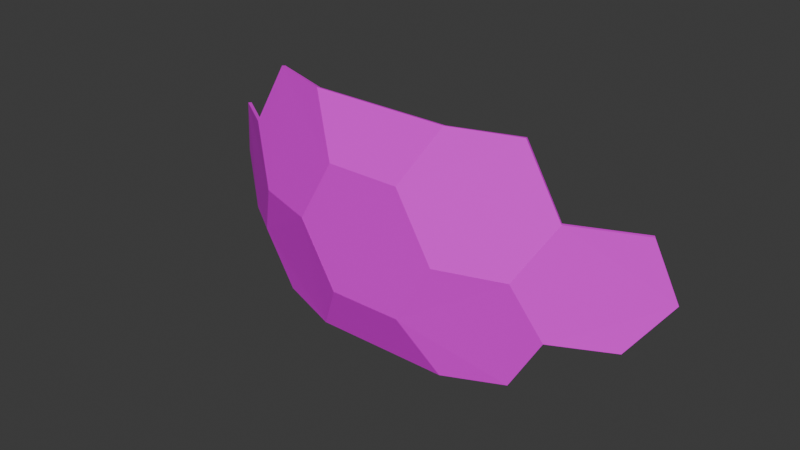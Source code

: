 # Source: hexagon_v6.blend  (saved by Blender 4.1.23; exported with 4.5.12 LTS)
import bpy
from mathutils import Matrix  # noqa: F401  (used for matrix-valued properties, if any)

bpy.ops.wm.read_factory_settings(use_empty=True)
scene = bpy.context.scene
scene.name = 'Scene'

# ---- collections
col_collection = bpy.data.collections.new('Collection'); scene.collection.children.link(col_collection)
col_collection_2 = bpy.data.collections.new('Collection 2'); scene.collection.children.link(col_collection_2)
col_collection_3 = bpy.data.collections.new('Collection 3'); scene.collection.children.link(col_collection_3)
col_collection_4 = bpy.data.collections.new('Collection 4'); scene.collection.children.link(col_collection_4)
col_collection_5 = bpy.data.collections.new('Collection 5'); scene.collection.children.link(col_collection_5)
col_collection_6 = bpy.data.collections.new('Collection 6'); scene.collection.children.link(col_collection_6)
col_collection_7 = bpy.data.collections.new('Collection 7'); scene.collection.children.link(col_collection_7)
col_collection_8 = bpy.data.collections.new('Collection 8'); scene.collection.children.link(col_collection_8)
col_collection_9 = bpy.data.collections.new('Collection 9'); scene.collection.children.link(col_collection_9)

# ---- images (referenced by path relative to the original .blend; pixels are not part of the script)
import os
ASSET_DIR = os.environ.get("B2B_ASSET_DIR", "")  # directory of the original .blend (textures are referenced by path, not embedded)
HERE = os.path.dirname(os.path.abspath(__file__))  # packed textures are extracted next to this script under _unpacked/

def load_image(name, relpath, width, height, colorspace="sRGB"):
    """Load a texture the original file referenced (path relative to the .blend, or extracted next to this script)."""
    p = next((c for c in (os.path.join(HERE, relpath), os.path.join(ASSET_DIR, relpath)) if relpath and os.path.exists(c)), "")
    if p:
        img = bpy.data.images.load(p, check_existing=True)
        img.name = name
    else:  # same state as the original file: an image datablock whose file is absent (Cycles renders it pink)
        img = bpy.data.images.new(name, width, height)
        img.source = "FILE"
        img.filepath = "//" + (relpath or name)
    img.colorspace_settings.name = colorspace
    return img
img_hexagon1_tga = load_image('hexagon1.tga', 'hexagon1.tga', 1024, 1024, 'sRGB')
img_hexagon2_tga = load_image('hexagon2.tga', 'hexagon2.tga', 1024, 1024, 'sRGB')
img_hexagon3_tga = load_image('hexagon3.tga', 'hexagon3.tga', 1024, 1024, 'sRGB')

# ---- materials (node trees are filled in below, after node groups)
mat_material = bpy.data.materials.new('Material')
mat_material.use_backface_culling = True
mat_material.use_transparent_shadow = False
mat_material_007 = bpy.data.materials.new('Material.007')
mat_material_007.use_transparent_shadow = False
mat_material_008 = bpy.data.materials.new('Material.008')
mat_material_008.use_transparent_shadow = False

# ---- material node trees
mat_material.use_nodes = True; mat_material.node_tree.nodes.clear()
_N = mat_material.node_tree.nodes; _L = mat_material.node_tree.links
n0 = _N.new('ShaderNodeBsdfPrincipled'); n0.name = 'Principled BSDF'; n0.location = (-44, 215)
n0.inputs[3].default_value = 1.45
n1 = _N.new('ShaderNodeOutputMaterial'); n1.name = 'Material Output'; n1.location = (296, 218)
n2 = _N.new('ShaderNodeTexImage'); n2.name = 'Image Texture'; n2.location = (-407, 154)
n2.image = img_hexagon1_tga
_L.new(n0.outputs[0], n1.inputs[0])
_L.new(n2.outputs[0], n0.inputs[0])
n1.is_active_output = True
mat_material_007.use_nodes = True; mat_material_007.node_tree.nodes.clear()
_N = mat_material_007.node_tree.nodes; _L = mat_material_007.node_tree.links
n0 = _N.new('ShaderNodeBsdfPrincipled'); n0.name = 'Principled BSDF'; n0.location = (10, 300)
n0.inputs[3].default_value = 1.45
n1 = _N.new('ShaderNodeOutputMaterial'); n1.name = 'Material Output'; n1.location = (300, 300)
n2 = _N.new('ShaderNodeTexImage'); n2.name = 'Image Texture'; n2.location = (-251, 96)
n2.image = img_hexagon2_tga
_L.new(n0.outputs[0], n1.inputs[0])
_L.new(n2.outputs[0], n0.inputs[0])
n1.is_active_output = True
mat_material_008.use_nodes = True; mat_material_008.node_tree.nodes.clear()
_N = mat_material_008.node_tree.nodes; _L = mat_material_008.node_tree.links
n0 = _N.new('ShaderNodeBsdfPrincipled'); n0.name = 'Principled BSDF'; n0.location = (10, 300)
n0.inputs[3].default_value = 1.45
n1 = _N.new('ShaderNodeOutputMaterial'); n1.name = 'Material Output'; n1.location = (300, 300)
n2 = _N.new('ShaderNodeTexImage'); n2.name = 'Image Texture'; n2.location = (-353, 119)
n2.image = img_hexagon3_tga
_L.new(n0.outputs[0], n1.inputs[0])
_L.new(n2.outputs[0], n0.inputs[0])
n1.is_active_output = True

# ---- world
world_world = bpy.data.worlds.new('World'); scene.world = world_world
world_world.use_nodes = True; world_world.node_tree.nodes.clear()
_N = world_world.node_tree.nodes; _L = world_world.node_tree.links
n0 = _N.new('ShaderNodeOutputWorld'); n0.name = 'World Output'; n0.location = (300, 300)
n1 = _N.new('ShaderNodeBackground'); n1.name = 'Background'; n1.location = (10, 300)
n1.inputs[0].default_value = (0.05088, 0.05088, 0.05088, 1.0)
_L.new(n1.outputs[0], n0.inputs[0])
n0.is_active_output = True
world_world.color = (0.05088, 0.05088, 0.05088)
world_world.use_sun_shadow = False
world_world.sun_shadow_jitter_overblur = 0.0

# ---- meshes
me_gd_mesh_001 = bpy.data.meshes.new('GD_mesh.001')
me_gd_mesh_001.from_pydata([(0.05892, -0.08021, 0.158), (0.1587, -0.1242, 0.005569), (-0.09518, 0.03175, 0.158), (-0.1678, 0.113, 0.005569), (0.1001, -0.04468, -0.1661), (-0.07412, 0.0819, -0.1661), (0.1661, -0.1174, 0.007328), (0.0658, -0.07322, 0.1606), (0.1073, -0.03753, -0.1652), (-0.06832, 0.08988, -0.1645), (-0.162, 0.121, 0.007184), (-0.08938, 0.03973, 0.1596)], [], [(0, 2, 3, 5, 4, 1), (7, 6, 8, 9, 10, 11), (4, 5, 9, 8), (2, 0, 7, 11), (5, 3, 10, 9), (3, 2, 11, 10), (6, 1, 4, 8), (6, 7, 0, 1)])
_uv = me_gd_mesh_001.uv_layers.new(name='UVMap')
_uv.uv.foreach_set('vector', [0.1764, 0.2661, 0.0717, 0.2367, 0.003943, 0.4378, 0.04372, 0.6981, 0.1621, 0.7313, 0.2258, 0.5, 0.1733, 0.2647, 0.2229, 0.5, 0.159, 0.7325, 0.03978, 0.6979, 0.0, 0.4376, 0.06776, 0.2365, 0.8811, 0.4952, 0.8812, 1.142e-09, 0.9041, 1.604e-06, 0.9041, 0.4988, 0.9042, 0.4413, 0.9041, 0.003357, 0.9272, 1.003e-09, 0.9272, 0.4413, 0.7727, 0.6616, 0.7727, 0.8796, 0.7498, 0.8775, 0.7498, 0.6595, 0.8811, 0.7478, 0.8811, 0.5009, 0.904, 0.4988, 0.904, 0.7457, 0.796, 0.8786, 0.7727, 0.876, 0.7727, 0.6595, 0.796, 0.661, 0.2229, 0.5, 0.1733, 0.2647, 0.1764, 0.2661, 0.2258, 0.5])
me_gd_mesh_001.materials.append(mat_material)
me_gd_mesh_001.update()
me_gd_mesh_002 = bpy.data.meshes.new('GD_mesh.002')
me_gd_mesh_002.from_pydata([(-0.05834, -0.08163, 0.158), (-0.06935, -0.1901, 0.005569), (0.0005172, 0.09952, 0.158), (0.05536, 0.1937, 0.005569), (-0.01182, -0.1098, -0.1661), (0.05472, 0.09499, -0.1661), (-0.04896, -0.08468, 0.1596), (-0.05996, -0.1931, 0.007184), (-0.002438, -0.1129, -0.1645), (0.06472, 0.09342, -0.1652), (0.06535, 0.1926, 0.007328), (0.0102, 0.09791, 0.1606)], [], [(0, 2, 3, 5, 4, 1), (6, 7, 8, 9, 10, 11), (4, 5, 9, 8), (0, 1, 7, 6), (2, 0, 6, 11), (1, 4, 8, 7), (5, 3, 10, 9), (2, 11, 10, 3)])
_uv = me_gd_mesh_002.uv_layers.new(name='UVMap')
_uv.uv.foreach_set('vector', [0.9283, 0.2366, 0.8235, 0.266, 0.7742, 0.5, 0.8379, 0.7313, 0.9563, 0.698, 0.9961, 0.4377, 0.9322, 0.2365, 1.0, 0.4375, 0.9602, 0.6979, 0.841, 0.7325, 0.777, 0.4999, 0.8266, 0.2647, 0.2488, 0.2171, 0.2488, 0.7122, 0.2257, 0.7159, 0.2258, 0.2171, 0.7356, 0.4418, 0.7498, 0.6883, 0.7268, 0.6876, 0.7127, 0.4411, 0.7498, 0.004095, 0.7356, 0.4418, 0.7127, 0.4411, 0.7268, 1.301e-10, 0.2687, 1.736e-06, 0.2488, 0.2171, 0.2258, 0.2171, 0.2457, 2.775e-11, 0.2488, 0.7122, 0.2687, 0.9279, 0.2457, 0.9326, 0.2257, 0.7159, 0.8235, 0.266, 0.8266, 0.2647, 0.777, 0.4999, 0.7742, 0.5])
me_gd_mesh_002.materials.append(mat_material_007)
me_gd_mesh_002.update()
me_gd_mesh_003 = bpy.data.meshes.new('GD_mesh.003')
me_gd_mesh_003.from_pydata([(-0.004579, -0.1063, 0.1713), (-0.004579, 0.1059, -0.1719), (-0.00521, -0.205, -0.0003007), (-0.00521, -0.09177, -0.1835), (-0.00521, 0.09142, 0.1829), (-0.00521, 0.2046, -0.0003008), (0.00479, -0.2066, 0.0005324), (0.00542, -0.1073, 0.1731), (0.004785, 0.09246, 0.1847), (0.00479, 0.2068, -0.0002383), (0.005421, 0.1075, -0.1728), (0.00479, -0.09177, -0.1835)], [], [(2, 0, 4, 5, 1, 3), (6, 11, 10, 9, 8, 7), (2, 3, 11, 6), (3, 1, 10, 11), (7, 0, 2, 6), (8, 4, 0, 7), (1, 5, 9, 10), (4, 8, 9, 5)])
_uv = me_gd_mesh_003.uv_layers.new(name='UVMap')
_uv.uv.foreach_set('vector', [0.8379, 0.7313, 0.7742, 0.5, 0.6463, 0.4998, 0.5731, 0.7645, 0.6371, 0.9961, 0.7647, 0.996, 0.841, 0.7325, 0.7668, 0.9985, 0.6382, 1.0, 0.5739, 0.7671, 0.6477, 0.4998, 0.777, 0.4999, 0.1235, 0.2203, 0.1235, 0.7154, 0.1005, 0.7154, 0.1004, 0.2167, 0.1235, 0.7154, 0.14, 0.9326, 0.1171, 0.9363, 0.1005, 0.7154, 0.117, 2.181e-08, 0.14, 0.004752, 0.1235, 0.2203, 0.1004, 0.2167, 0.6477, 0.4998, 0.6463, 0.4998, 0.7742, 0.5, 0.777, 0.4999, 0.5667, 0.7197, 0.6159, 0.4974, 0.6394, 0.4975, 0.5899, 0.7211, 0.5667, 0.004663, 0.5897, -2.428e-08, 0.6394, 0.4975, 0.6159, 0.4974])
me_gd_mesh_003.materials.append(mat_material_008)
me_gd_mesh_003.update()
me_gd_mesh_004 = bpy.data.meshes.new('GD_mesh.004')
me_gd_mesh_004.from_pydata([(0.04333, -0.1981, -0.08561), (-0.08137, 0.1857, -0.08561), (0.0427, -0.09934, 0.08603), (-0.02384, 0.1055, 0.08603), (0.0527, -0.09723, 0.08609), (-0.01451, 0.1096, 0.08609), (0.05333, -0.1965, -0.0865), (-0.07235, 0.1903, -0.0865)], [], [(0, 2, 3, 1), (6, 7, 5, 4), (4, 2, 0, 6), (0, 1, 7, 6), (2, 4, 5, 3), (5, 7, 1, 3)])
_uv = me_gd_mesh_004.uv_layers.new(name='UVMap')
_uv.uv.foreach_set('vector', [0.6371, 0.9961, 0.5731, 0.7645, 0.4268, 0.7645, 0.3629, 0.9961, 0.6382, 1.0, 0.3618, 1.0, 0.4261, 0.7671, 0.5739, 0.7671, 0.5739, 0.7671, 0.5731, 0.7645, 0.6371, 0.9961, 0.6382, 1.0, 0.1796, 0.9315, 0.1796, 0.003668, 0.2026, -8.858e-09, 0.2026, 0.9352, 0.4211, 0.004789, 0.4441, 4.507e-08, 0.4939, 0.4976, 0.4704, 0.4975, 0.4939, 0.4976, 0.4443, 0.7212, 0.4211, 0.7199, 0.4704, 0.4975])
me_gd_mesh_004.materials.append(mat_material)
me_gd_mesh_004.update()
me_gd_mesh_005 = bpy.data.meshes.new('GD_mesh.005')
me_gd_mesh_005.from_pydata([(-0.05831, -0.1052, 0.1436), (-0.06931, 0.07965, 0.1724), (0.0005527, -0.1862, -0.01847), (0.05539, -0.09199, -0.1709), (-0.01179, 0.1973, 0.02385), (0.05476, 0.1057, -0.1593), (0.06539, -0.09308, -0.1691), (0.01023, -0.1878, -0.01586), (0.06475, 0.1067, -0.1575), (-0.002459, 0.1992, 0.02752), (-0.06029, 0.08096, 0.1769), (-0.04892, -0.1053, 0.147)], [], [(2, 0, 1, 4, 5, 3), (7, 6, 8, 9, 10, 11), (1, 0, 11, 10), (8, 6, 3, 5), (0, 2, 7, 11), (6, 7, 2, 3), (1, 10, 9, 4), (4, 9, 8, 5)])
_uv = me_gd_mesh_005.uv_layers.new(name='UVMap')
_uv.uv.foreach_set('vector', [0.8235, 0.266, 0.7588, 0.03185, 0.6371, 0.003882, 0.5731, 0.235, 0.6463, 0.4998, 0.7742, 0.5, 0.8266, 0.2647, 0.777, 0.4999, 0.6477, 0.4998, 0.5738, 0.2324, 0.6381, 0.0, 0.7608, 0.02937, 0.3336, 0.2101, 0.3303, 0.6409, 0.3073, 0.641, 0.3105, 0.2066, 0.8385, 3.595e-08, 0.8811, 0.4582, 0.8576, 0.458, 0.8154, 0.004699, 0.3303, 0.6409, 0.346, 0.8909, 0.3231, 0.8947, 0.3073, 0.641, 0.8811, 0.4582, 0.8387, 0.6595, 0.8154, 0.6582, 0.8576, 0.458, 0.3336, 0.2101, 0.3105, 0.2066, 0.323, 3.221e-08, 0.346, 0.004643, 0.5731, 0.235, 0.5738, 0.2324, 0.6477, 0.4998, 0.6463, 0.4998])
me_gd_mesh_005.materials.append(mat_material)
me_gd_mesh_005.update()
me_gd_mesh_006 = bpy.data.meshes.new('GD_mesh.006')
me_gd_mesh_006.from_pydata([(0.01466, -0.2074, 0.07223), (-0.11, 0.1764, 0.07223), (0.07219, -0.08976, -0.0763), (0.005637, 0.115, -0.0763), (0.08151, -0.08781, -0.07263), (0.02368, -0.2061, 0.07671), (0.01433, 0.119, -0.07263), (-0.102, 0.1806, 0.07671)], [], [(0, 1, 3, 2), (5, 4, 6, 7), (4, 5, 0, 2), (1, 0, 5, 7), (3, 6, 4, 2), (1, 7, 6, 3)])
_uv = me_gd_mesh_006.uv_layers.new(name='UVMap')
_uv.uv.foreach_set('vector', [0.6371, 0.003882, 0.3629, 0.003901, 0.4268, 0.235, 0.5731, 0.235, 0.6381, 0.0, 0.5738, 0.2324, 0.4261, 0.2324, 0.3618, 1.924e-05, 0.7127, 0.4973, 0.6626, 0.721, 0.6394, 0.7198, 0.6892, 0.4973, 0.2257, 0.00353, 0.2257, 0.9314, 0.2026, 0.9349, 0.2026, -8.858e-09, 0.6394, 0.004694, 0.6624, -4.788e-08, 0.7127, 0.4973, 0.6892, 0.4973, 0.3629, 0.003901, 0.3618, 1.924e-05, 0.4261, 0.2324, 0.4268, 0.235])
me_gd_mesh_006.materials.append(mat_material)
me_gd_mesh_006.update()
me_gd_mesh_007 = bpy.data.meshes.new('GD_mesh.007')
me_gd_mesh_007.from_pydata([(-0.004671, -0.1147, 0.1823), (0.06188, -0.2063, -0.0009288), (-0.07122, 0.09008, 0.1823), (-0.07122, 0.2033, -0.0009288), (0.06188, -0.09311, -0.1841), (-0.004671, 0.1117, -0.1841), (0.07187, -0.2053, 0.0009121), (0.004659, -0.1128, 0.1859), (-0.06252, 0.09398, 0.1859), (-0.06252, 0.2083, 0.0009121), (0.07188, -0.091, -0.1841), (0.004664, 0.1159, -0.1841)], [], [(3, 5, 4, 1, 0, 2), (0, 1, 6, 7), (9, 8, 7, 6, 10, 11), (2, 0, 7, 8), (11, 10, 4, 5), (10, 6, 1, 4), (3, 2, 8, 9), (5, 3, 9, 11)])
_uv = me_gd_mesh_007.uv_layers.new(name='UVMap')
_uv.uv.foreach_set('vector', [0.3536, 0.4998, 0.4268, 0.7645, 0.5731, 0.7645, 0.6463, 0.4998, 0.5731, 0.235, 0.4268, 0.235, 0.07707, 0.2524, -1.373e-07, 0.004841, 0.0226, 9.877e-10, 0.1004, 0.2501, 0.3522, 0.4998, 0.4261, 0.2324, 0.5738, 0.2324, 0.6477, 0.4998, 0.5739, 0.7671, 0.4261, 0.7671, 0.07707, 0.7476, 0.07707, 0.2524, 0.1004, 0.2501, 0.1004, 0.7499, 0.346, 0.4974, 0.3981, -2.328e-08, 0.4211, 0.004897, 0.3695, 0.4974, 0.5739, 0.7671, 0.6477, 0.4998, 0.6463, 0.4998, 0.5731, 0.7645, -1.805e-07, 0.9952, 0.07707, 0.7476, 0.1004, 0.7499, 0.0226, 1.0, 0.3695, 0.4974, 0.4211, 0.7517, 0.3981, 0.7542, 0.346, 0.4974])
me_gd_mesh_007.materials.append(mat_material)
me_gd_mesh_007.update()
me_gd_mesh_008 = bpy.data.meshes.new('GD_mesh.008')
me_gd_mesh_008.from_pydata([(-0.00926, -0.1052, 0.1724), (-0.109, 0.05082, 0.1436), (-0.109, 0.151, -0.01847), (-0.00926, 0.107, -0.1709), (0.1064, -0.1665, 0.02385), (0.1064, -0.05331, -0.1593), (0.1151, -0.1626, 0.02752), (0.1151, -0.04827, -0.1575), (-0.00181, 0.1137, -0.1691), (-0.1021, 0.158, -0.01586), (-0.1014, 0.0564, 0.147), (-0.001188, -0.1009, 0.1769)], [], [(4, 0, 1, 2, 3, 5), (6, 7, 8, 9, 10, 11), (1, 0, 11, 10), (2, 1, 10, 9), (6, 11, 0, 4), (2, 9, 8, 3), (7, 5, 3, 8), (6, 4, 5, 7)])
_uv = me_gd_mesh_008.uv_layers.new(name='UVMap')
_uv.uv.foreach_set('vector', [0.4268, 0.235, 0.3629, 0.003901, 0.2411, 0.03188, 0.1764, 0.2661, 0.2258, 0.5, 0.3536, 0.4998, 0.4261, 0.2324, 0.3522, 0.4998, 0.2229, 0.5, 0.1733, 0.2647, 0.2391, 0.02941, 0.3618, 1.924e-05, 0.2844, 0.6409, 0.2811, 0.2101, 0.3041, 0.2066, 0.3073, 0.641, 0.2687, 0.8909, 0.2844, 0.6409, 0.3073, 0.641, 0.2916, 0.8947, 0.2917, -2.622e-09, 0.3041, 0.2066, 0.2811, 0.2101, 0.2687, 0.004643, 0.8154, 0.6582, 0.7922, 0.6595, 0.7498, 0.4582, 0.7733, 0.458, 0.7924, 1.345e-08, 0.8154, 0.004699, 0.7733, 0.458, 0.7498, 0.4582, 0.4261, 0.2324, 0.4268, 0.235, 0.3536, 0.4998, 0.3522, 0.4998])
me_gd_mesh_008.materials.append(mat_material)
me_gd_mesh_008.update()
me_gd_mesh_009 = bpy.data.meshes.new('GD_mesh.009')
me_gd_mesh_009.from_pydata([(-0.06616, 0.08327, 0.1713), (0.05855, -0.08837, -0.1719), (0.04952, -0.07703, 0.1829), (0.1161, -0.1686, -0.0003007), (-0.1247, 0.1628, -0.0003007), (-0.05815, 0.07118, -0.1835), (0.05822, -0.07199, 0.1847), (-0.05871, 0.09002, 0.1731), (0.1254, -0.1645, -0.0002383), (0.06756, -0.08377, -0.1728), (-0.1175, 0.1699, 0.0005323), (-0.05006, 0.07706, -0.1835)], [], [(8, 3, 1, 9), (2, 0, 4, 5, 1, 3), (6, 8, 9, 11, 10, 7), (1, 5, 11, 9), (5, 4, 10, 11), (8, 6, 2, 3), (7, 10, 4, 0), (6, 7, 0, 2)])
_uv = me_gd_mesh_009.uv_layers.new(name='UVMap')
_uv.uv.foreach_set('vector', [0.4939, 0.4975, 0.5174, 0.4974, 0.5667, 0.7197, 0.5434, 0.7211, 0.3536, 0.4998, 0.2258, 0.5, 0.1621, 0.7313, 0.2353, 0.9961, 0.3629, 0.9961, 0.4268, 0.7645, 0.3522, 0.4998, 0.4261, 0.7671, 0.3618, 1.0, 0.2332, 0.9986, 0.159, 0.7325, 0.2229, 0.5, 0.14, 0.9326, 0.1565, 0.7154, 0.1795, 0.7154, 0.1629, 0.9363, 0.1565, 0.7154, 0.1565, 0.2203, 0.1796, 0.2167, 0.1795, 0.7154, 0.4939, 0.4975, 0.5436, -3.917e-08, 0.5667, 0.004663, 0.5174, 0.4974, 0.163, 1.375e-08, 0.1796, 0.2167, 0.1565, 0.2203, 0.14, 0.004752, 0.3522, 0.4998, 0.2229, 0.5, 0.2258, 0.5, 0.3536, 0.4998])
me_gd_mesh_009.materials.append(mat_material)
me_gd_mesh_009.update()
arm_armature_005 = bpy.data.armatures.new('Armature.005')  # bones are not reproduced
arm_armature_006 = bpy.data.armatures.new('Armature.006')  # bones are not reproduced
arm_armature_007 = bpy.data.armatures.new('Armature.007')  # bones are not reproduced
arm_armature_008 = bpy.data.armatures.new('Armature.008')  # bones are not reproduced
arm_armature_009 = bpy.data.armatures.new('Armature.009')  # bones are not reproduced
arm_armature_010 = bpy.data.armatures.new('Armature.010')  # bones are not reproduced
arm_armature_002 = bpy.data.armatures.new('Armature.002')  # bones are not reproduced
arm_armature_003 = bpy.data.armatures.new('Armature.003')  # bones are not reproduced
arm_armature_004 = bpy.data.armatures.new('Armature.004')  # bones are not reproduced

# ---- objects
ob_gd_mesh_001 = bpy.data.objects.new('GD_mesh.001', me_gd_mesh_001)
ob_armature_003 = bpy.data.objects.new('Armature.003', arm_armature_005)
ob_gd_mesh_002 = bpy.data.objects.new('GD_mesh.002', me_gd_mesh_002)
ob_armature_004 = bpy.data.objects.new('Armature.004', arm_armature_006)
ob_gd_mesh_003 = bpy.data.objects.new('GD_mesh.003', me_gd_mesh_003)
ob_armature_005 = bpy.data.objects.new('Armature.005', arm_armature_007)
ob_gd_mesh_004 = bpy.data.objects.new('GD_mesh.004', me_gd_mesh_004)
ob_armature_006 = bpy.data.objects.new('Armature.006', arm_armature_008)
ob_gd_mesh_005 = bpy.data.objects.new('GD_mesh.005', me_gd_mesh_005)
ob_armature_007 = bpy.data.objects.new('Armature.007', arm_armature_009)
ob_gd_mesh_006 = bpy.data.objects.new('GD_mesh.006', me_gd_mesh_006)
ob_armature_008 = bpy.data.objects.new('Armature.008', arm_armature_010)
ob_gd_mesh_007 = bpy.data.objects.new('GD_mesh.007', me_gd_mesh_007)
ob_armature = bpy.data.objects.new('Armature', arm_armature_002)
ob_gd_mesh_008 = bpy.data.objects.new('GD_mesh.008', me_gd_mesh_008)
ob_armature_001 = bpy.data.objects.new('Armature.001', arm_armature_003)
ob_gd_mesh_009 = bpy.data.objects.new('GD_mesh.009', me_gd_mesh_009)
ob_armature_002 = bpy.data.objects.new('Armature.002', arm_armature_004)

# ---- transforms, parenting, visibility, modifiers, constraints
ob_gd_mesh_001.parent = ob_armature_003
ob_gd_mesh_001.matrix_parent_inverse = Matrix(((1.0, -0.0, 0.0, 2.505), (-0.0, 1.0, -0.0, 1.31), (-0.0, 0.0, 1.0, -1.543), (-0.0, 0.0, -0.0, 1.0)))
ob_gd_mesh_001.location = (-2.505, -1.31, 1.543)
ob_gd_mesh_001.rotation_euler = (6.225, -2.965, 1.89)
ob_gd_mesh_001.scale = (4.431, 4.431, 4.431)
_vg = ob_gd_mesh_001.vertex_groups.new(name='Bone')
_vg.add([0, 1, 2, 3, 4, 5, 6, 7, 8, 9, 10, 11], 1.0, 'REPLACE')
_m = ob_gd_mesh_001.modifiers.new('Armature', 'ARMATURE')
_m = ob_gd_mesh_001.modifiers.new('Armature.001', 'ARMATURE')
_m.object = ob_armature_003
ob_armature_003.location = (-2.505, -1.31, 1.543)
ob_gd_mesh_002.parent = ob_armature_004
ob_gd_mesh_002.matrix_parent_inverse = Matrix(((1.0, -0.0, -0.0, -2.552), (-0.0, 1.0, 0.0, 1.312), (-0.0, -0.0, 1.0, -1.543), (-0.0, 0.0, -0.0, 1.0)))
ob_gd_mesh_002.location = (2.552, -1.312, 1.543)
ob_gd_mesh_002.rotation_euler = (6.225, -2.965, 1.89)
ob_gd_mesh_002.scale = (4.431, 4.431, 4.431)
_vg = ob_gd_mesh_002.vertex_groups.new(name='Bone')
_vg.add([0, 1, 2, 3, 4, 5, 6, 7, 8, 9, 10, 11], 1.0, 'REPLACE')
_m = ob_gd_mesh_002.modifiers.new('Armature', 'ARMATURE')
_m = ob_gd_mesh_002.modifiers.new('Armature.001', 'ARMATURE')
_m.object = ob_armature_004
ob_armature_004.location = (2.552, -1.312, 1.543)
ob_gd_mesh_003.parent = ob_armature_005
ob_gd_mesh_003.matrix_parent_inverse = Matrix(((1.0, -0.0, -0.0, -1.37), (-0.0, 1.0, 0.0, 1.827), (-0.0, -0.0, 1.0, -2.387), (-0.0, 0.0, -0.0, 1.0)))
ob_gd_mesh_003.location = (1.37, -1.827, 2.387)
ob_gd_mesh_003.rotation_euler = (6.225, -2.965, 1.89)
ob_gd_mesh_003.scale = (4.431, 4.431, 4.431)
_vg = ob_gd_mesh_003.vertex_groups.new(name='Bone')
_vg.add([0, 1, 2, 3, 4, 5, 6, 7, 8, 9, 10, 11], 1.0, 'REPLACE')
_m = ob_gd_mesh_003.modifiers.new('Armature', 'ARMATURE')
_m = ob_gd_mesh_003.modifiers.new('Armature.001', 'ARMATURE')
_m.object = ob_armature_005
ob_armature_005.location = (1.37, -1.827, 2.387)
ob_gd_mesh_004.parent = ob_armature_006
ob_gd_mesh_004.matrix_parent_inverse = Matrix(((1.0, -0.0, -0.0, -0.02364), (-0.0, 1.0, 0.0, 1.967), (-0.0, -0.0, 1.0, -2.803), (-0.0, 0.0, -0.0, 1.0)))
ob_gd_mesh_004.location = (0.02364, -1.967, 2.803)
ob_gd_mesh_004.rotation_euler = (6.225, -2.965, 1.89)
ob_gd_mesh_004.scale = (4.431, 4.431, 4.431)
_vg = ob_gd_mesh_004.vertex_groups.new(name='Bone')
for _i, _w in zip([0, 1, 2, 3, 4, 5, 6, 7], [1.0, 1.0, 1.0, 1.0, 1.0, 1.0, 1.0, 1.0]): _vg.add([_i], _w, 'REPLACE')
_m = ob_gd_mesh_004.modifiers.new('Armature', 'ARMATURE')
_m = ob_gd_mesh_004.modifiers.new('Armature.001', 'ARMATURE')
_m.object = ob_armature_006
ob_armature_006.location = (0.02364, -1.967, 2.803)
ob_gd_mesh_005.parent = ob_armature_007
ob_gd_mesh_005.matrix_parent_inverse = Matrix(((1.0, -0.0, -0.0, -1.348), (-0.0, 1.0, 0.0, 1.84), (-0.0, -0.0, 1.0, -0.847), (-0.0, 0.0, -0.0, 1.0)))
ob_gd_mesh_005.location = (1.348, -1.84, 0.847)
ob_gd_mesh_005.rotation_euler = (6.225, -2.965, 1.89)
ob_gd_mesh_005.scale = (4.431, 4.431, 4.431)
_vg = ob_gd_mesh_005.vertex_groups.new(name='Bone')
_vg.add([0, 1, 2, 3, 4, 5, 6, 7, 8, 9, 10, 11], 1.0, 'REPLACE')
_m = ob_gd_mesh_005.modifiers.new('Armature', 'ARMATURE')
_m = ob_gd_mesh_005.modifiers.new('Armature.001', 'ARMATURE')
_m.object = ob_armature_007
ob_armature_007.location = (1.348, -1.84, 0.847)
ob_gd_mesh_006.parent = ob_armature_008
ob_gd_mesh_006.matrix_parent_inverse = Matrix(((1.0, -0.0, -0.0, -0.02357), (-0.0, 1.0, 0.0, 1.96), (-0.0, -0.0, 1.0, -0.4181), (-0.0, 0.0, -0.0, 1.0)))
ob_gd_mesh_006.location = (0.02357, -1.96, 0.4181)
ob_gd_mesh_006.rotation_euler = (6.225, -2.965, 1.89)
ob_gd_mesh_006.scale = (4.431, 4.431, 4.431)
_vg = ob_gd_mesh_006.vertex_groups.new(name='Bone')
_vg.add([0, 1, 2, 3, 4, 5, 6, 7], 1.0, 'REPLACE')
_m = ob_gd_mesh_006.modifiers.new('Armature', 'ARMATURE')
_m = ob_gd_mesh_006.modifiers.new('Armature.001', 'ARMATURE')
_m.object = ob_armature_008
ob_armature_008.location = (0.02357, -1.96, 0.4181)
ob_gd_mesh_007.parent = ob_armature
ob_gd_mesh_007.matrix_parent_inverse = Matrix(((1.0, -0.0, -0.0, -0.02357), (-0.0, 1.0, 0.0, 2.1), (-0.0, -0.0, 1.0, -1.61), (-0.0, 0.0, -0.0, 1.0)))
ob_gd_mesh_007.location = (0.02357, -2.1, 1.61)
ob_gd_mesh_007.rotation_euler = (6.225, -2.965, 1.89)
ob_gd_mesh_007.scale = (4.431, 4.431, 4.431)
_vg = ob_gd_mesh_007.vertex_groups.new(name='Bone')
_vg.add([0, 1, 2, 3, 4, 5, 6, 7, 8, 9, 10, 11], 1.0, 'REPLACE')
_m = ob_gd_mesh_007.modifiers.new('Armature', 'ARMATURE')
_m.object = ob_armature
ob_armature.location = (0.02357, -2.1, 1.61)
ob_gd_mesh_008.parent = ob_armature_001
ob_gd_mesh_008.matrix_parent_inverse = Matrix(((1.0, -0.0, 0.0, 1.301), (-0.0, 1.0, -0.0, 1.84), (-0.0, 0.0, 1.0, -0.8471), (-0.0, 0.0, -0.0, 1.0)))
ob_gd_mesh_008.location = (-1.301, -1.84, 0.8471)
ob_gd_mesh_008.rotation_euler = (6.225, -2.965, 1.89)
ob_gd_mesh_008.scale = (4.431, 4.431, 4.431)
_vg = ob_gd_mesh_008.vertex_groups.new(name='Bone')
_vg.add([0, 1, 2, 3, 4, 5, 6, 7, 8, 9, 10, 11], 1.0, 'REPLACE')
_m = ob_gd_mesh_008.modifiers.new('Armature', 'ARMATURE')
_m = ob_gd_mesh_008.modifiers.new('Armature.001', 'ARMATURE')
_m.object = ob_armature_001
ob_armature_001.location = (-1.301, -1.84, 0.8471)
ob_gd_mesh_009.parent = ob_armature_002
ob_gd_mesh_009.matrix_parent_inverse = Matrix(((1.0, -0.0, 0.0, 1.323), (-0.0, 1.0, -0.0, 1.827), (-0.0, 0.0, 1.0, -2.388), (-0.0, 0.0, -0.0, 1.0)))
ob_gd_mesh_009.location = (-1.323, -1.827, 2.388)
ob_gd_mesh_009.rotation_euler = (6.225, -2.965, 1.89)
ob_gd_mesh_009.scale = (4.431, 4.431, 4.431)
_vg = ob_gd_mesh_009.vertex_groups.new(name='Bone')
_vg.add([0, 1, 2, 3, 4, 5, 6, 7, 8, 9, 10, 11], 1.0, 'REPLACE')
_m = ob_gd_mesh_009.modifiers.new('Armature', 'ARMATURE')
_m.object = ob_armature_002
ob_armature_002.location = (-1.323, -1.827, 2.388)

# ---- collection membership
col_collection.objects.link(ob_gd_mesh_001)
col_collection.objects.link(ob_armature_003)
col_collection_2.objects.link(ob_gd_mesh_002)
col_collection_2.objects.link(ob_armature_004)
col_collection_3.objects.link(ob_gd_mesh_003)
col_collection_3.objects.link(ob_armature_005)
col_collection_4.objects.link(ob_gd_mesh_004)
col_collection_4.objects.link(ob_armature_006)
col_collection_5.objects.link(ob_gd_mesh_005)
col_collection_5.objects.link(ob_armature_007)
col_collection_6.objects.link(ob_gd_mesh_006)
col_collection_6.objects.link(ob_armature_008)
col_collection_7.objects.link(ob_gd_mesh_007)
col_collection_7.objects.link(ob_armature)
col_collection_8.objects.link(ob_gd_mesh_008)
col_collection_8.objects.link(ob_armature_001)
col_collection_9.objects.link(ob_gd_mesh_009)
col_collection_9.objects.link(ob_armature_002)

# ---- scene / render settings (as saved in the file)
scene.frame_start = 1; scene.frame_end = 250; scene.frame_set(1)
scene.render.engine = 'BLENDER_EEVEE_NEXT'
scene.cycles.sampling_pattern = 'TABULATED_SOBOL'
scene.eevee.ray_tracing_options.trace_max_roughness = 0.0
bpy.context.view_layer.update()

# ---- added for rendering (the .blend has no active camera and no usable light): camera, sun
cam_auto = bpy.data.cameras.new('AutoCamera')
cam_auto.lens = 50.0
cam_auto.sensor_width = 36.0
cam_auto.clip_end = 1000.0
ob_auto_camera = bpy.data.objects.new('AutoCamera', cam_auto)
scene.collection.objects.link(ob_auto_camera)
ob_auto_camera.location = (7.42985, -10.3606, 7.49595)
ob_auto_camera.rotation_euler = (1.09748, -7.21219e-08, 0.694738)
scene.camera = ob_auto_camera
light_auto_sun = bpy.data.lights.new('AutoSun', 'SUN')
light_auto_sun.energy = 3.0
light_auto_sun.angle = 0.0523599
ob_auto_sun = bpy.data.objects.new('AutoSun', light_auto_sun)
scene.collection.objects.link(ob_auto_sun)
ob_auto_sun.rotation_euler = (0.872665, 0.174533, 0.523599)
bpy.context.view_layer.update()
